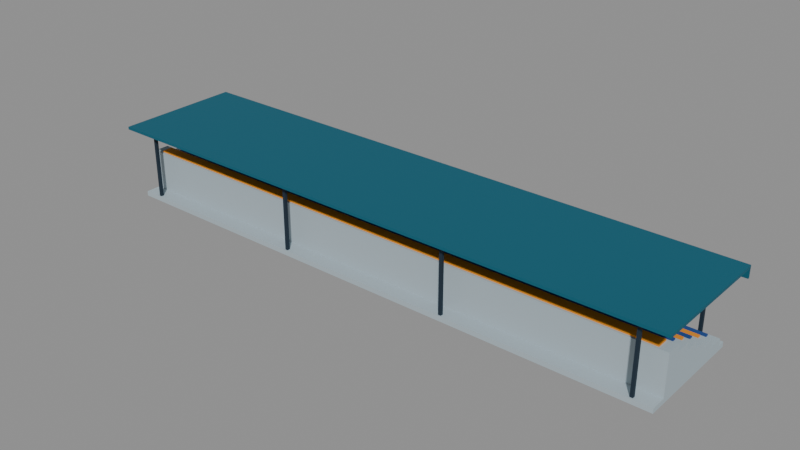 # Source: grandstand.blend  (saved by Blender 5.2.45; exported with 4.5.12 LTS)
import bpy
from mathutils import Matrix  # noqa: F401  (used for matrix-valued properties, if any)

bpy.ops.wm.read_factory_settings(use_empty=True)
scene = bpy.context.scene
scene.name = 'Scene'

# ---- materials (node trees are filled in below, after node groups)
mat_stand_concrete = bpy.data.materials.new('Stand_Concrete')
mat_stand_concrete.use_backface_culling = True
mat_stand_concrete.diffuse_color = (0.4064, 0.4919, 0.5382, 1.0)
mat_stand_blueseats = bpy.data.materials.new('Stand_BlueSeats')
mat_stand_blueseats.use_backface_culling = True
mat_stand_blueseats.diffuse_color = (0.01165, 0.06372, 0.2633, 1.0)
mat_stand_amberseats = bpy.data.materials.new('Stand_AmberSeats')
mat_stand_amberseats.use_backface_culling = True
mat_stand_amberseats.diffuse_color = (0.8481, 0.2957, 0.01341, 1.0)
mat_stand_steel = bpy.data.materials.new('Stand_Steel')
mat_stand_steel.use_backface_culling = True
mat_stand_steel.diffuse_color = (0.007194, 0.02198, 0.03968, 1.0)
mat_stand_canopy = bpy.data.materials.new('Stand_Canopy')
mat_stand_canopy.use_backface_culling = True
mat_stand_canopy.diffuse_color = (0.004896, 0.1065, 0.1626, 1.0)

# ---- material node trees
mat_stand_concrete.use_nodes = True; mat_stand_concrete.node_tree.nodes.clear()
_N = mat_stand_concrete.node_tree.nodes; _L = mat_stand_concrete.node_tree.links
n0 = _N.new('ShaderNodeBsdfPrincipled'); n0.name = 'Principled BSDF'; n0.location = (-200, 100)
n0.inputs[0].default_value = (0.4064, 0.4919, 0.5382, 1.0)
n0.inputs[2].default_value = 0.85
n0.inputs[10].default_value = 0.005
n1 = _N.new('ShaderNodeOutputMaterial'); n1.name = 'Material Output'; n1.location = (200, 100)
_L.new(n0.outputs[0], n1.inputs[0])
n1.is_active_output = True
mat_stand_blueseats.use_nodes = True; mat_stand_blueseats.node_tree.nodes.clear()
_N = mat_stand_blueseats.node_tree.nodes; _L = mat_stand_blueseats.node_tree.links
n0 = _N.new('ShaderNodeBsdfPrincipled'); n0.name = 'Principled BSDF'; n0.location = (-200, 100)
n0.inputs[0].default_value = (0.01165, 0.06372, 0.2633, 1.0)
n0.inputs[2].default_value = 0.85
n0.inputs[10].default_value = 0.005
n1 = _N.new('ShaderNodeOutputMaterial'); n1.name = 'Material Output'; n1.location = (200, 100)
_L.new(n0.outputs[0], n1.inputs[0])
n1.is_active_output = True
mat_stand_amberseats.use_nodes = True; mat_stand_amberseats.node_tree.nodes.clear()
_N = mat_stand_amberseats.node_tree.nodes; _L = mat_stand_amberseats.node_tree.links
n0 = _N.new('ShaderNodeBsdfPrincipled'); n0.name = 'Principled BSDF'; n0.location = (-200, 100)
n0.inputs[0].default_value = (0.8481, 0.2957, 0.01341, 1.0)
n0.inputs[2].default_value = 0.85
n0.inputs[10].default_value = 0.005
n1 = _N.new('ShaderNodeOutputMaterial'); n1.name = 'Material Output'; n1.location = (200, 100)
_L.new(n0.outputs[0], n1.inputs[0])
n1.is_active_output = True
mat_stand_steel.use_nodes = True; mat_stand_steel.node_tree.nodes.clear()
_N = mat_stand_steel.node_tree.nodes; _L = mat_stand_steel.node_tree.links
n0 = _N.new('ShaderNodeBsdfPrincipled'); n0.name = 'Principled BSDF'; n0.location = (-200, 100)
n0.inputs[0].default_value = (0.007194, 0.02198, 0.03968, 1.0)
n0.inputs[2].default_value = 0.85
n0.inputs[10].default_value = 0.005
n1 = _N.new('ShaderNodeOutputMaterial'); n1.name = 'Material Output'; n1.location = (200, 100)
_L.new(n0.outputs[0], n1.inputs[0])
n1.is_active_output = True
mat_stand_canopy.use_nodes = True; mat_stand_canopy.node_tree.nodes.clear()
_N = mat_stand_canopy.node_tree.nodes; _L = mat_stand_canopy.node_tree.links
n0 = _N.new('ShaderNodeBsdfPrincipled'); n0.name = 'Principled BSDF'; n0.location = (-200, 100)
n0.inputs[0].default_value = (0.004896, 0.1065, 0.1626, 1.0)
n0.inputs[2].default_value = 0.85
n0.inputs[10].default_value = 0.005
n1 = _N.new('ShaderNodeOutputMaterial'); n1.name = 'Material Output'; n1.location = (200, 100)
_L.new(n0.outputs[0], n1.inputs[0])
n1.is_active_output = True

# ---- meshes
me_base = bpy.data.meshes.new('Base')
me_base.from_pydata([(-30.0, 6.0, 0.0), (30.0, 6.0, 0.0), (-30.0, 6.0, 0.5), (30.0, 6.0, 0.5), (-30.0, -6.0, 0.0), (30.0, -6.0, 0.0), (-30.0, -6.0, 0.5), (30.0, -6.0, 0.5), (-30.0, 5.2, 0.5), (30.0, 5.2, 0.5), (-30.0, 5.2, 1.2), (30.0, 5.2, 1.2), (-30.0, 3.6, 0.5), (30.0, 3.6, 0.5), (-30.0, 3.6, 1.2), (30.0, 3.6, 1.2), (-30.0, 3.6, 0.5), (30.0, 3.6, 0.5), (-30.0, 3.6, 1.9), (30.0, 3.6, 1.9), (-30.0, 2.0, 0.5), (30.0, 2.0, 0.5), (-30.0, 2.0, 1.9), (30.0, 2.0, 1.9), (-30.0, 2.0, 0.5), (30.0, 2.0, 0.5), (-30.0, 2.0, 2.6), (30.0, 2.0, 2.6), (-30.0, 0.4, 0.5), (30.0, 0.4, 0.5), (-30.0, 0.4, 2.6), (30.0, 0.4, 2.6), (-30.0, 0.4, 0.5), (30.0, 0.4, 0.5), (-30.0, 0.4, 3.3), (30.0, 0.4, 3.3), (-30.0, -1.2, 0.5), (30.0, -1.2, 0.5), (-30.0, -1.2, 3.3), (30.0, -1.2, 3.3), (-30.0, -1.2, 0.5), (30.0, -1.2, 0.5), (-30.0, -1.2, 4.0), (30.0, -1.2, 4.0), (-30.0, -2.8, 0.5), (30.0, -2.8, 0.5), (-30.0, -2.8, 4.0), (30.0, -2.8, 4.0), (-30.0, -2.8, 0.5), (30.0, -2.8, 0.5), (-30.0, -2.8, 4.7), (30.0, -2.8, 4.7), (-30.0, -4.4, 0.5), (30.0, -4.4, 0.5), (-30.0, -4.4, 4.7), (30.0, -4.4, 4.7)], [], [(0, 2, 3, 1), (4, 5, 7, 6), (0, 1, 5, 4), (2, 6, 7, 3), (0, 4, 6, 2), (1, 3, 7, 5), (8, 10, 11, 9), (12, 13, 15, 14), (8, 9, 13, 12), (10, 14, 15, 11), (8, 12, 14, 10), (9, 11, 15, 13), (16, 18, 19, 17), (20, 21, 23, 22), (16, 17, 21, 20), (18, 22, 23, 19), (16, 20, 22, 18), (17, 19, 23, 21), (24, 26, 27, 25), (28, 29, 31, 30), (24, 25, 29, 28), (26, 30, 31, 27), (24, 28, 30, 26), (25, 27, 31, 29), (32, 34, 35, 33), (36, 37, 39, 38), (32, 33, 37, 36), (34, 38, 39, 35), (32, 36, 38, 34), (33, 35, 39, 37), (40, 42, 43, 41), (44, 45, 47, 46), (40, 41, 45, 44), (42, 46, 47, 43), (40, 44, 46, 42), (41, 43, 47, 45), (48, 50, 51, 49), (52, 53, 55, 54), (48, 49, 53, 52), (50, 54, 55, 51), (48, 52, 54, 50), (49, 51, 55, 53)])
me_base.materials.append(mat_stand_concrete)
me_base.update()
me_seatrow = bpy.data.meshes.new('SeatRow')
me_seatrow.from_pydata([(-29.0, 4.975, 1.2), (29.0, 4.975, 1.2), (-29.0, 4.975, 1.36), (29.0, 4.975, 1.36), (-29.0, 3.825, 1.2), (29.0, 3.825, 1.2), (-29.0, 3.825, 1.36), (29.0, 3.825, 1.36), (-29.0, 3.375, 1.9), (29.0, 3.375, 1.9), (-29.0, 3.375, 2.06), (29.0, 3.375, 2.06), (-29.0, 2.225, 1.9), (29.0, 2.225, 1.9), (-29.0, 2.225, 2.06), (29.0, 2.225, 2.06), (-29.0, 1.775, 2.6), (29.0, 1.775, 2.6), (-29.0, 1.775, 2.76), (29.0, 1.775, 2.76), (-29.0, 0.625, 2.6), (29.0, 0.625, 2.6), (-29.0, 0.625, 2.76), (29.0, 0.625, 2.76), (-29.0, 0.175, 3.3), (29.0, 0.175, 3.3), (-29.0, 0.175, 3.46), (29.0, 0.175, 3.46), (-29.0, -0.975, 3.3), (29.0, -0.975, 3.3), (-29.0, -0.975, 3.46), (29.0, -0.975, 3.46), (-29.0, -1.425, 4.0), (29.0, -1.425, 4.0), (-29.0, -1.425, 4.16), (29.0, -1.425, 4.16), (-29.0, -2.575, 4.0), (29.0, -2.575, 4.0), (-29.0, -2.575, 4.16), (29.0, -2.575, 4.16), (-29.0, -3.025, 4.7), (29.0, -3.025, 4.7), (-29.0, -3.025, 4.86), (29.0, -3.025, 4.86), (-29.0, -4.175, 4.7), (29.0, -4.175, 4.7), (-29.0, -4.175, 4.86), (29.0, -4.175, 4.86)], [], [(0, 2, 3, 1), (4, 5, 7, 6), (0, 1, 5, 4), (2, 6, 7, 3), (0, 4, 6, 2), (1, 3, 7, 5), (8, 10, 11, 9), (12, 13, 15, 14), (8, 9, 13, 12), (10, 14, 15, 11), (8, 12, 14, 10), (9, 11, 15, 13), (16, 18, 19, 17), (20, 21, 23, 22), (16, 17, 21, 20), (18, 22, 23, 19), (16, 20, 22, 18), (17, 19, 23, 21), (24, 26, 27, 25), (28, 29, 31, 30), (24, 25, 29, 28), (26, 30, 31, 27), (24, 28, 30, 26), (25, 27, 31, 29), (32, 34, 35, 33), (36, 37, 39, 38), (32, 33, 37, 36), (34, 38, 39, 35), (32, 36, 38, 34), (33, 35, 39, 37), (40, 42, 43, 41), (44, 45, 47, 46), (40, 41, 45, 44), (42, 46, 47, 43), (40, 44, 46, 42), (41, 43, 47, 45)])
me_seatrow.polygons.foreach_set('material_index', [0, 0, 0, 0, 0, 0, 1, 1, 1, 1, 1, 1, 0, 0, 0, 0, 0, 0, 1, 1, 1, 1, 1, 1, 0, 0, 0, 0, 0, 0, 1, 1, 1, 1, 1, 1])
me_seatrow.materials.append(mat_stand_blueseats)
me_seatrow.materials.append(mat_stand_amberseats)
me_seatrow.update()
me_column = bpy.data.meshes.new('Column')
me_column.from_pydata([(-28.15, 5.85, 0.0), (-27.85, 5.85, 0.0), (-28.15, 5.85, 7.6), (-27.85, 5.85, 7.6), (-28.15, 5.55, 0.0), (-27.85, 5.55, 0.0), (-28.15, 5.55, 7.6), (-27.85, 5.55, 7.6), (-28.15, -5.55, 0.0), (-27.85, -5.55, 0.0), (-28.15, -5.55, 7.6), (-27.85, -5.55, 7.6), (-28.15, -5.85, 0.0), (-27.85, -5.85, 0.0), (-28.15, -5.85, 7.6), (-27.85, -5.85, 7.6), (-9.45, 5.85, 0.0), (-9.15, 5.85, 0.0), (-9.45, 5.85, 7.6), (-9.15, 5.85, 7.6), (-9.45, 5.55, 0.0), (-9.15, 5.55, 0.0), (-9.45, 5.55, 7.6), (-9.15, 5.55, 7.6), (-9.45, -5.55, 0.0), (-9.15, -5.55, 0.0), (-9.45, -5.55, 7.6), (-9.15, -5.55, 7.6), (-9.45, -5.85, 0.0), (-9.15, -5.85, 0.0), (-9.45, -5.85, 7.6), (-9.15, -5.85, 7.6), (9.15, 5.85, 0.0), (9.45, 5.85, 0.0), (9.15, 5.85, 7.6), (9.45, 5.85, 7.6), (9.15, 5.55, 0.0), (9.45, 5.55, 0.0), (9.15, 5.55, 7.6), (9.45, 5.55, 7.6), (9.15, -5.55, 0.0), (9.45, -5.55, 0.0), (9.15, -5.55, 7.6), (9.45, -5.55, 7.6), (9.15, -5.85, 0.0), (9.45, -5.85, 0.0), (9.15, -5.85, 7.6), (9.45, -5.85, 7.6), (27.85, 5.85, 0.0), (28.15, 5.85, 0.0), (27.85, 5.85, 7.6), (28.15, 5.85, 7.6), (27.85, 5.55, 0.0), (28.15, 5.55, 0.0), (27.85, 5.55, 7.6), (28.15, 5.55, 7.6), (27.85, -5.55, 0.0), (28.15, -5.55, 0.0), (27.85, -5.55, 7.6), (28.15, -5.55, 7.6), (27.85, -5.85, 0.0), (28.15, -5.85, 0.0), (27.85, -5.85, 7.6), (28.15, -5.85, 7.6)], [], [(0, 2, 3, 1), (4, 5, 7, 6), (0, 1, 5, 4), (2, 6, 7, 3), (0, 4, 6, 2), (1, 3, 7, 5), (8, 10, 11, 9), (12, 13, 15, 14), (8, 9, 13, 12), (10, 14, 15, 11), (8, 12, 14, 10), (9, 11, 15, 13), (16, 18, 19, 17), (20, 21, 23, 22), (16, 17, 21, 20), (18, 22, 23, 19), (16, 20, 22, 18), (17, 19, 23, 21), (24, 26, 27, 25), (28, 29, 31, 30), (24, 25, 29, 28), (26, 30, 31, 27), (24, 28, 30, 26), (25, 27, 31, 29), (32, 34, 35, 33), (36, 37, 39, 38), (32, 33, 37, 36), (34, 38, 39, 35), (32, 36, 38, 34), (33, 35, 39, 37), (40, 42, 43, 41), (44, 45, 47, 46), (40, 41, 45, 44), (42, 46, 47, 43), (40, 44, 46, 42), (41, 43, 47, 45), (48, 50, 51, 49), (52, 53, 55, 54), (48, 49, 53, 52), (50, 54, 55, 51), (48, 52, 54, 50), (49, 51, 55, 53), (56, 58, 59, 57), (60, 61, 63, 62), (56, 57, 61, 60), (58, 62, 63, 59), (56, 60, 62, 58), (57, 59, 63, 61)])
me_column.materials.append(mat_stand_steel)
me_column.update()
me_canopy = bpy.data.meshes.new('Canopy')
me_canopy.from_pydata([(-31.0, 6.75, 7.55), (31.0, 6.75, 7.55), (-31.0, 6.75, 7.85), (31.0, 6.75, 7.85), (-31.0, -6.75, 7.55), (31.0, -6.75, 7.55), (-31.0, -6.75, 7.85), (31.0, -6.75, 7.85)], [], [(0, 2, 3, 1), (4, 5, 7, 6), (0, 1, 5, 4), (2, 6, 7, 3), (0, 4, 6, 2), (1, 3, 7, 5)])
me_canopy.materials.append(mat_stand_canopy)
me_canopy.update()
me_frontfascia = bpy.data.meshes.new('FrontFascia')
me_frontfascia.from_pydata([(-31.0, 6.74, 6.625), (31.0, 6.74, 6.625), (-31.0, 6.74, 7.575), (31.0, 6.74, 7.575), (-31.0, 6.56, 6.625), (31.0, 6.56, 6.625), (-31.0, 6.56, 7.575), (31.0, 6.56, 7.575)], [], [(0, 2, 3, 1), (4, 5, 7, 6), (0, 1, 5, 4), (2, 6, 7, 3), (0, 4, 6, 2), (1, 3, 7, 5)])
me_frontfascia.materials.append(mat_stand_canopy)
me_frontfascia.update()

# ---- objects
ob_steppedstructure = bpy.data.objects.new('SteppedStructure', me_base)
ob_seatingbands = bpy.data.objects.new('SeatingBands', me_seatrow)
ob_canopyframe = bpy.data.objects.new('CanopyFrame', me_column)
ob_canopy = bpy.data.objects.new('Canopy', me_canopy)
ob_frontfascia = bpy.data.objects.new('FrontFascia', me_frontfascia)

# ---- transforms, parenting, visibility, modifiers, constraints
ob_steppedstructure.location = (0.0, 0.0, 0.0)
ob_seatingbands.location = (0.0, 0.0, 0.0)
ob_canopyframe.location = (0.0, 0.0, 0.0)
ob_canopy.location = (0.0, 0.0, 0.0)
ob_frontfascia.location = (0.0, 0.0, 0.0)

# ---- collection membership
scene.collection.objects.link(ob_steppedstructure)
scene.collection.objects.link(ob_seatingbands)
scene.collection.objects.link(ob_canopyframe)
scene.collection.objects.link(ob_canopy)
scene.collection.objects.link(ob_frontfascia)

# ---- scene / render settings (as saved in the file)
scene.frame_start = 1; scene.frame_end = 250; scene.frame_set(1)
scene.render.engine = 'BLENDER_EEVEE_NEXT'
scene.render.bake_bias = 0.0
scene.render.bake_samples = 0
scene.render.compositor_device = 'GPU'
scene.eevee.use_volume_custom_range = False
scene.eevee.fast_gi_thickness_near = 0.1
scene.eevee.fast_gi_thickness_far = 0.0
scene.eevee.ray_tracing_options.screen_trace_thickness = 0.1
bpy.context.view_layer.update()

# ---- added for rendering (the .blend has no active camera and no usable light): camera, sun + grey world if the file has none
cam_auto = bpy.data.cameras.new('AutoCamera')
cam_auto.lens = 50.0
cam_auto.sensor_width = 36.0
cam_auto.clip_end = 1038.18
ob_auto_camera = bpy.data.objects.new('AutoCamera', cam_auto)
scene.collection.objects.link(ob_auto_camera)
ob_auto_camera.location = (59.1556, -70.9867, 51.2495)
ob_auto_camera.rotation_euler = (1.09748, -7.21219e-08, 0.694738)
scene.camera = ob_auto_camera
light_auto_sun = bpy.data.lights.new('AutoSun', 'SUN')
light_auto_sun.energy = 3.0
light_auto_sun.angle = 0.0523599
ob_auto_sun = bpy.data.objects.new('AutoSun', light_auto_sun)
scene.collection.objects.link(ob_auto_sun)
ob_auto_sun.rotation_euler = (0.872665, 0.174533, 0.523599)
if scene.world is None:
    world_auto = bpy.data.worlds.new('AutoWorld')
    world_auto.color = (0.3, 0.3, 0.3)
    scene.world = world_auto
bpy.context.view_layer.update()
